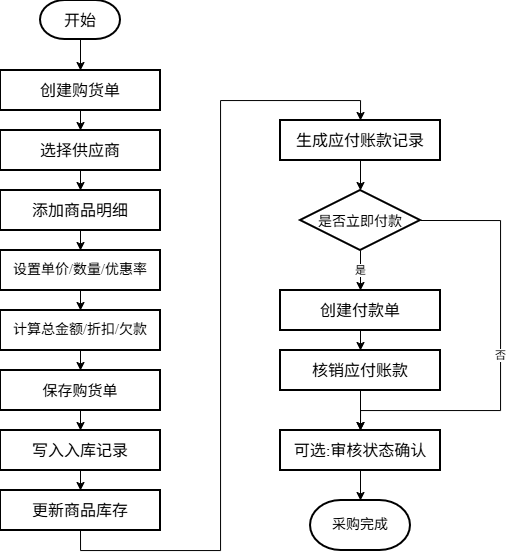

The diagram above was exported from draw.io. Its source (the exported page's mxGraphModel, read from the mxfile embedded in the PNG):
<mxGraphModel dx="591" dy="781" grid="1" gridSize="10" guides="0" tooltips="1" connect="1" arrows="1" fold="1" page="1" pageScale="1" pageWidth="827" pageHeight="1169" math="0" shadow="0">
  <root>
    <mxCell id="0" />
    <mxCell id="1" parent="0" />
    <mxCell id="anx8LPV8PzRxpbcYVi03-25" edge="1" parent="1" source="anx8LPV8PzRxpbcYVi03-22" style="edgeStyle=orthogonalEdgeStyle;rounded=0;orthogonalLoop=1;jettySize=auto;html=1;exitX=0.5;exitY=1;exitDx=0;exitDy=0;exitPerimeter=0;entryX=0.5;entryY=0;entryDx=0;entryDy=0;" target="anx8LPV8PzRxpbcYVi03-23">
      <mxGeometry relative="1" as="geometry" />
    </mxCell>
    <mxCell id="anx8LPV8PzRxpbcYVi03-22" parent="1" style="strokeWidth=2;html=1;shape=mxgraph.flowchart.terminator;whiteSpace=wrap;fontSize=16;fontFamily=Times New Roman;textDirection=ltr;labelBackgroundColor=none;" value="开始" vertex="1">
      <mxGeometry height="39" width="80" x="120" y="40" as="geometry" />
    </mxCell>
    <mxCell id="anx8LPV8PzRxpbcYVi03-23" parent="1" style="rounded=0;whiteSpace=wrap;html=1;strokeWidth=2;fontSize=16;fontFamily=Times New Roman;textDirection=ltr;" value="创建购货单" vertex="1">
      <mxGeometry height="40" width="160" x="80" y="110" as="geometry" />
    </mxCell>
    <mxCell id="anx8LPV8PzRxpbcYVi03-26" edge="1" parent="1" source="anx8LPV8PzRxpbcYVi03-23" style="edgeStyle=orthogonalEdgeStyle;rounded=0;orthogonalLoop=1;jettySize=auto;html=1;exitX=0.5;exitY=1;exitDx=0;exitDy=0;entryX=0.5;entryY=0;entryDx=0;entryDy=0;" target="TsoHI7U8L7onBlxI9uh7-40">
      <mxGeometry relative="1" as="geometry" />
    </mxCell>
    <mxCell id="xtHJA5VfVXT3P4Dm-J54-11" edge="1" parent="1" source="xtHJA5VfVXT3P4Dm-J54-1" style="edgeStyle=orthogonalEdgeStyle;rounded=0;orthogonalLoop=1;jettySize=auto;html=1;exitX=0.5;exitY=1;exitDx=0;exitDy=0;entryX=0.5;entryY=0;entryDx=0;entryDy=0;" target="xtHJA5VfVXT3P4Dm-J54-2">
      <mxGeometry relative="1" as="geometry" />
    </mxCell>
    <mxCell id="xtHJA5VfVXT3P4Dm-J54-1" parent="1" style="rounded=0;whiteSpace=wrap;html=1;strokeWidth=2;fontSize=16;fontFamily=Times New Roman;textDirection=ltr;" value="写入入库记录" vertex="1">
      <mxGeometry height="40" width="160" x="80" y="470" as="geometry" />
    </mxCell>
    <mxCell id="KfDspnBRhx5lQ3jjZ0wS-35" edge="1" parent="1" source="xtHJA5VfVXT3P4Dm-J54-2" style="edgeStyle=orthogonalEdgeStyle;shape=connector;rounded=0;orthogonalLoop=1;jettySize=auto;html=1;exitX=0.5;exitY=1;exitDx=0;exitDy=0;entryX=0.5;entryY=0;entryDx=0;entryDy=0;strokeColor=default;align=center;verticalAlign=middle;fontFamily=Helvetica;fontSize=11;fontColor=default;labelBackgroundColor=default;endArrow=classic;" target="TsoHI7U8L7onBlxI9uh7-53">
      <mxGeometry relative="1" as="geometry" />
    </mxCell>
    <mxCell id="xtHJA5VfVXT3P4Dm-J54-2" parent="1" style="rounded=0;whiteSpace=wrap;html=1;strokeWidth=2;fontSize=16;fontFamily=Times New Roman;textDirection=ltr;" value="更新商品库存" vertex="1">
      <mxGeometry height="40" width="160" x="80" y="530" as="geometry" />
    </mxCell>
    <mxCell id="xtHJA5VfVXT3P4Dm-J54-3" parent="1" style="rounded=0;whiteSpace=wrap;html=1;strokeWidth=2;fontSize=16;fontFamily=Times New Roman;textDirection=ltr;" value="核销应付账款" vertex="1">
      <mxGeometry height="40" width="160" x="360" y="390" as="geometry" />
    </mxCell>
    <mxCell id="xtHJA5VfVXT3P4Dm-J54-4" parent="1" style="strokeWidth=2;html=1;shape=mxgraph.flowchart.terminator;whiteSpace=wrap;fontSize=14;fontFamily=Times New Roman;textDirection=ltr;labelBackgroundColor=none;" value="采购完成" vertex="1">
      <mxGeometry height="50" width="100" x="390" y="540" as="geometry" />
    </mxCell>
    <mxCell id="xtHJA5VfVXT3P4Dm-J54-13" edge="1" parent="1" source="xtHJA5VfVXT3P4Dm-J54-3" style="edgeStyle=orthogonalEdgeStyle;rounded=0;orthogonalLoop=1;jettySize=auto;html=1;exitX=0.5;exitY=1;exitDx=0;exitDy=0;entryX=0.5;entryY=0;entryDx=0;entryDy=0;" target="KfDspnBRhx5lQ3jjZ0wS-33">
      <mxGeometry relative="1" as="geometry" />
    </mxCell>
    <mxCell id="TsoHI7U8L7onBlxI9uh7-45" edge="1" parent="1" source="TsoHI7U8L7onBlxI9uh7-40" style="edgeStyle=orthogonalEdgeStyle;rounded=0;orthogonalLoop=1;jettySize=auto;html=1;exitX=0.5;exitY=1;exitDx=0;exitDy=0;entryX=0.5;entryY=0;entryDx=0;entryDy=0;" target="TsoHI7U8L7onBlxI9uh7-41">
      <mxGeometry relative="1" as="geometry" />
    </mxCell>
    <mxCell id="TsoHI7U8L7onBlxI9uh7-40" parent="1" style="rounded=0;whiteSpace=wrap;html=1;strokeWidth=2;fontSize=16;fontFamily=Times New Roman;textDirection=ltr;" value="选择供应商" vertex="1">
      <mxGeometry height="40" width="160" x="80" y="170" as="geometry" />
    </mxCell>
    <mxCell id="TsoHI7U8L7onBlxI9uh7-47" edge="1" parent="1" source="TsoHI7U8L7onBlxI9uh7-41" style="edgeStyle=orthogonalEdgeStyle;rounded=0;orthogonalLoop=1;jettySize=auto;html=1;exitX=0.5;exitY=1;exitDx=0;exitDy=0;entryX=0.5;entryY=0;entryDx=0;entryDy=0;" target="TsoHI7U8L7onBlxI9uh7-42">
      <mxGeometry relative="1" as="geometry" />
    </mxCell>
    <mxCell id="TsoHI7U8L7onBlxI9uh7-41" parent="1" style="rounded=0;whiteSpace=wrap;html=1;strokeWidth=2;fontSize=16;fontFamily=Times New Roman;textDirection=ltr;" value="添加商品明细" vertex="1">
      <mxGeometry height="40" width="160" x="80" y="230" as="geometry" />
    </mxCell>
    <mxCell id="TsoHI7U8L7onBlxI9uh7-48" edge="1" parent="1" source="TsoHI7U8L7onBlxI9uh7-42" style="edgeStyle=orthogonalEdgeStyle;rounded=0;orthogonalLoop=1;jettySize=auto;html=1;exitX=0.5;exitY=1;exitDx=0;exitDy=0;entryX=0.5;entryY=0;entryDx=0;entryDy=0;" target="TsoHI7U8L7onBlxI9uh7-43">
      <mxGeometry relative="1" as="geometry" />
    </mxCell>
    <mxCell id="TsoHI7U8L7onBlxI9uh7-42" parent="1" style="rounded=0;whiteSpace=wrap;html=1;strokeWidth=2;fontSize=14;fontFamily=Times New Roman;textDirection=ltr;" value="设置单价/数量/优惠率" vertex="1">
      <mxGeometry height="40" width="160" x="80" y="290" as="geometry" />
    </mxCell>
    <mxCell id="GjZVahVLfTwu4kL3JcMN-1" edge="1" parent="1" source="TsoHI7U8L7onBlxI9uh7-43" style="edgeStyle=orthogonalEdgeStyle;rounded=0;orthogonalLoop=1;jettySize=auto;html=1;exitX=0.5;exitY=1;exitDx=0;exitDy=0;entryX=0.5;entryY=0;entryDx=0;entryDy=0;" target="TsoHI7U8L7onBlxI9uh7-44">
      <mxGeometry relative="1" as="geometry" />
    </mxCell>
    <mxCell id="TsoHI7U8L7onBlxI9uh7-43" parent="1" style="rounded=0;whiteSpace=wrap;html=1;strokeWidth=2;fontSize=14;fontFamily=Times New Roman;textDirection=ltr;" value="计算总金额/折扣/欠款" vertex="1">
      <mxGeometry height="40" width="160" x="80" y="350" as="geometry" />
    </mxCell>
    <mxCell id="KfDspnBRhx5lQ3jjZ0wS-31" edge="1" parent="1" source="TsoHI7U8L7onBlxI9uh7-44" style="edgeStyle=orthogonalEdgeStyle;shape=connector;rounded=0;orthogonalLoop=1;jettySize=auto;html=1;exitX=0.5;exitY=1;exitDx=0;exitDy=0;entryX=0.5;entryY=0;entryDx=0;entryDy=0;strokeColor=default;align=center;verticalAlign=middle;fontFamily=Helvetica;fontSize=11;fontColor=default;labelBackgroundColor=default;endArrow=classic;" target="xtHJA5VfVXT3P4Dm-J54-1">
      <mxGeometry relative="1" as="geometry" />
    </mxCell>
    <mxCell id="TsoHI7U8L7onBlxI9uh7-44" parent="1" style="rounded=0;whiteSpace=wrap;html=1;strokeWidth=2;fontSize=15;fontFamily=Times New Roman;textDirection=ltr;" value="保存购货单" vertex="1">
      <mxGeometry height="40" width="160" x="80" y="410" as="geometry" />
    </mxCell>
    <mxCell id="TsoHI7U8L7onBlxI9uh7-53" parent="1" style="rounded=0;whiteSpace=wrap;html=1;strokeWidth=2;fontSize=16;fontFamily=Times New Roman;textDirection=ltr;" value="生成应付账款记录" vertex="1">
      <mxGeometry height="40" width="160" x="360" y="160" as="geometry" />
    </mxCell>
    <mxCell id="TsoHI7U8L7onBlxI9uh7-55" edge="1" parent="1" source="TsoHI7U8L7onBlxI9uh7-54" style="edgeStyle=orthogonalEdgeStyle;rounded=0;orthogonalLoop=1;jettySize=auto;html=1;exitX=0.5;exitY=1;exitDx=0;exitDy=0;entryX=0.5;entryY=0;entryDx=0;entryDy=0;" target="xtHJA5VfVXT3P4Dm-J54-3">
      <mxGeometry relative="1" as="geometry">
        <mxPoint x="440" y="370" as="sourcePoint" />
      </mxGeometry>
    </mxCell>
    <mxCell id="TsoHI7U8L7onBlxI9uh7-54" parent="1" style="rounded=0;whiteSpace=wrap;html=1;strokeWidth=2;fontSize=16;fontFamily=Times New Roman;textDirection=ltr;" value="创建付款单" vertex="1">
      <mxGeometry height="40" width="160" x="360" y="330" as="geometry" />
    </mxCell>
    <mxCell id="TsoHI7U8L7onBlxI9uh7-60" edge="1" parent="1" source="TsoHI7U8L7onBlxI9uh7-59" style="edgeStyle=orthogonalEdgeStyle;rounded=0;orthogonalLoop=1;jettySize=auto;html=1;exitX=0.5;exitY=1;exitDx=0;exitDy=0;exitPerimeter=0;entryX=0.5;entryY=0;entryDx=0;entryDy=0;" target="TsoHI7U8L7onBlxI9uh7-54" value="是">
      <mxGeometry relative="1" as="geometry">
        <mxPoint x="440" y="330" as="targetPoint" />
      </mxGeometry>
    </mxCell>
    <mxCell id="TsoHI7U8L7onBlxI9uh7-59" parent="1" style="strokeWidth=2;html=1;shape=mxgraph.flowchart.decision;whiteSpace=wrap;fontSize=16;fontFamily=Times New Roman;textDirection=ltr;" value="&lt;font style=&quot;font-size: 14px;&quot;&gt;是否立即付款&lt;/font&gt;" vertex="1">
      <mxGeometry height="60" width="120" x="380" y="230" as="geometry" />
    </mxCell>
    <mxCell id="TsoHI7U8L7onBlxI9uh7-62" edge="1" parent="1" source="TsoHI7U8L7onBlxI9uh7-59" style="edgeStyle=orthogonalEdgeStyle;rounded=0;orthogonalLoop=1;jettySize=auto;html=1;exitX=1;exitY=0.5;exitDx=0;exitDy=0;exitPerimeter=0;entryX=0.5;entryY=0;entryDx=0;entryDy=0;fontFamily=Times New Roman;" target="KfDspnBRhx5lQ3jjZ0wS-33" value="否">
      <mxGeometry relative="1" as="geometry">
        <Array as="points">
          <mxPoint x="580" y="260" />
          <mxPoint x="580" y="450" />
          <mxPoint x="440" y="450" />
        </Array>
        <mxPoint x="540.0000000000001" y="270" as="targetPoint" />
      </mxGeometry>
    </mxCell>
    <mxCell id="KfDspnBRhx5lQ3jjZ0wS-32" edge="1" parent="1" source="TsoHI7U8L7onBlxI9uh7-53" style="edgeStyle=orthogonalEdgeStyle;shape=connector;rounded=0;orthogonalLoop=1;jettySize=auto;html=1;exitX=0.5;exitY=1;exitDx=0;exitDy=0;entryX=0.5;entryY=0;entryDx=0;entryDy=0;entryPerimeter=0;strokeColor=default;align=center;verticalAlign=middle;fontFamily=Helvetica;fontSize=11;fontColor=default;labelBackgroundColor=default;endArrow=classic;" target="TsoHI7U8L7onBlxI9uh7-59">
      <mxGeometry relative="1" as="geometry" />
    </mxCell>
    <mxCell id="KfDspnBRhx5lQ3jjZ0wS-33" parent="1" style="rounded=0;whiteSpace=wrap;html=1;strokeWidth=2;fontSize=16;fontFamily=Times New Roman;textDirection=ltr;" value="可选:审核状态确认" vertex="1">
      <mxGeometry height="40" width="160" x="360" y="470" as="geometry" />
    </mxCell>
    <mxCell id="KfDspnBRhx5lQ3jjZ0wS-34" edge="1" parent="1" source="KfDspnBRhx5lQ3jjZ0wS-33" style="edgeStyle=orthogonalEdgeStyle;shape=connector;rounded=0;orthogonalLoop=1;jettySize=auto;html=1;exitX=0.5;exitY=1;exitDx=0;exitDy=0;entryX=0.5;entryY=0;entryDx=0;entryDy=0;entryPerimeter=0;strokeColor=default;align=center;verticalAlign=middle;fontFamily=Helvetica;fontSize=11;fontColor=default;labelBackgroundColor=default;endArrow=classic;" target="xtHJA5VfVXT3P4Dm-J54-4">
      <mxGeometry relative="1" as="geometry" />
    </mxCell>
  </root>
</mxGraphModel>